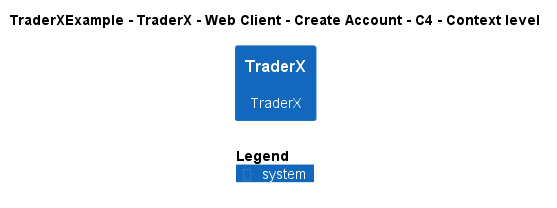

The diagram above was rendered by PlantUML. Its source (embedded in the PNG):
@startuml
!include ..\..\..\..\..\..\..\.c4s\C4_Context.puml

AddElementTag("c4interflow:lifecycle:new", $bgColor=green, $fontColor=#ffffff, $borderColor=green, $shadowing="False")
AddElementTag("c4interflow:lifecycle:changed", $bgColor=orange, $fontColor=#ffffff, $borderColor=orange, $shadowing="False")
AddElementTag("c4interflow:lifecycle:removed", $bgColor=red, $fontColor=#ffffff, $borderColor=red, $shadowing="False")

AddRelTag("c4interflow:lifecycle:new", $textColor=green, $lineColor=green)
AddRelTag("c4interflow:lifecycle:changed", $textColor=orange, $lineColor=orange)
AddRelTag("c4interflow:lifecycle:removed", $textColor=red, $lineColor=red)

SHOW_PERSON_PORTRAIT()
LAYOUT_TOP_DOWN()

skinparam linetype polyline

title TraderXExample - TraderX - Web Client - Create Account - C4 - Context level

System(TraderXExample.SoftwareSystems.TraderX, "TraderX", "TraderX")



SHOW_LEGEND()
@enduml